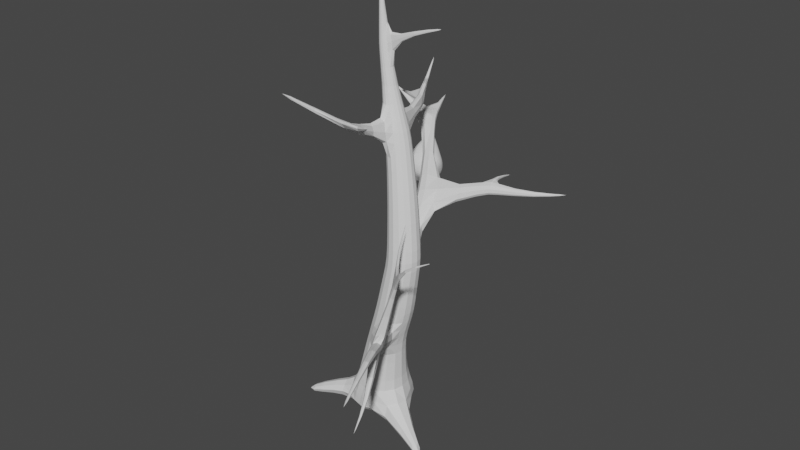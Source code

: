 # Source: Tree.blend  (saved by Blender 2.92.15; exported with 4.5.12 LTS)
import bpy
from mathutils import Matrix  # noqa: F401  (used for matrix-valued properties, if any)

bpy.ops.wm.read_factory_settings(use_empty=True)
scene = bpy.context.scene
scene.name = 'Scene'

# ---- collections
col_collection = bpy.data.collections.new('Collection'); scene.collection.children.link(col_collection)

# ---- world
world_world = bpy.data.worlds.new('World'); scene.world = world_world
world_world.use_nodes = True; world_world.node_tree.nodes.clear()
_N = world_world.node_tree.nodes; _L = world_world.node_tree.links
n0 = _N.new('ShaderNodeOutputWorld'); n0.name = 'World Output'; n0.location = (300, 300)
n1 = _N.new('ShaderNodeBackground'); n1.name = 'Background'; n1.location = (10, 300)
n1.inputs[0].default_value = (0.05088, 0.05088, 0.05088, 1.0)
_L.new(n1.outputs[0], n0.inputs[0])
n0.is_active_output = True
world_world.color = (0.05088, 0.05088, 0.05088)
world_world.use_sun_shadow = False
world_world.sun_shadow_jitter_overblur = 0.0

# ---- meshes
me_cube_002 = bpy.data.meshes.new('Cube.002')
me_cube_002.from_pydata([(1.37, 1.02, 6.193), (2.091, 0.7212, 6.193), (2.389, -4.488e-08, 6.193), (2.091, -0.7212, 6.193), (1.37, -1.02, 6.193), (0.6483, -0.7212, 6.193), (0.1099, 0.7212, 4.374), (-1.516, 1.483, 0.0), (-0.1889, 1.187e-08, 4.374), (-1.591, 0.358, 0.0), (0.1099, -0.7212, 4.374), (-1.125, -0.7666, 0.0), (0.8311, -1.02, 4.374), (0.06024, -1.807, 0.0), (1.552, -0.7212, 4.374), (1.125, -0.7666, 0.0), (1.851, -4.488e-08, 4.374), (1.591, 0.358, 0.0), (1.552, 0.7212, 4.374), (1.711, 1.993, 0.0), (0.8311, 1.02, 4.374), (3.08e-08, 1.949, 0.0), (0.3496, 1.187e-08, 6.193), (0.6483, 0.7212, 6.193), (1.9, 0.8813, 9.034), (2.523, 0.6232, 9.034), (2.781, -3.675e-08, 9.034), (2.523, -0.6232, 9.034), (1.9, -0.8813, 9.034), (1.277, -0.6232, 9.034), (1.019, 1.228e-08, 9.034), (1.277, 0.6232, 9.034), (1.655, 0.9927, 11.6), (2.207, 0.7639, 11.6), (2.436, 0.2117, 11.6), (2.207, -0.3406, 11.6), (1.655, -0.5693, 11.6), (1.102, -0.3406, 11.6), (0.8736, 0.2117, 11.6), (1.102, 0.7639, 11.6), (0.9463, 1.163, 15.36), (1.365, 0.9899, 15.36), (1.538, 0.5712, 15.36), (1.365, 0.1524, 15.36), (0.9463, -0.02099, 15.36), (0.5276, 0.1524, 15.36), (0.3541, 0.5712, 15.36), (0.5276, 0.9899, 15.36), (0.2079, 0.9272, 18.63), (0.3928, 0.8506, 18.63), (0.4694, 0.6657, 18.63), (0.3928, 0.4807, 18.63), (0.2079, 0.4041, 18.63), (0.02293, 0.4807, 18.63), (-0.05368, 0.6657, 18.63), (0.02293, 0.8506, 18.63), (2.391, 0.6532, 8.164), (2.661, -3.924e-08, 8.164), (1.084, -0.6532, 8.164), (0.8137, 1.215e-08, 8.164), (1.737, -0.9237, 8.164), (1.737, 0.9237, 8.164), (1.084, 0.6532, 8.164), (2.391, -0.6532, 8.164), (0.8633, 3.384, 11.36), (0.2402, 3.125, 11.36), (0.701, 3.426, 10.49), (0.0478, 3.155, 10.49), (-1.948, 7.218, 13.07), (-2.275, 7.082, 13.07), (-2.034, 7.24, 12.61), (-2.376, 7.098, 12.61), (-3.151, 9.66, 13.2), (-3.212, 9.635, 13.2), (-3.167, 9.665, 13.11), (-3.231, 9.638, 13.11), (1.1, 1.02, 5.283), (1.822, 0.7212, 5.283), (1.822, -0.7212, 5.283), (1.1, -1.02, 5.283), (0.3791, -0.7212, 5.283), (0.08035, 1.187e-08, 5.283), (0.3791, 0.7212, 5.283), (2.12, -4.488e-08, 5.283), (4.084, -5.368, 7.087), (4.44, -5.221, 7.087), (4.573, -5.221, 7.537), (4.217, -5.368, 7.537), (2.433, -3.162, 5.71), (2.635, -3.162, 6.393), (3.177, -2.937, 6.393), (2.975, -2.937, 5.71), (2.16, -2.498, 6.049), (2.534, -2.25, 5.296), (1.937, -2.498, 5.296), (2.757, -2.25, 6.049), (3.639, -2.908, 9.205), (3.825, -2.831, 9.205), (3.475, -2.68, 9.467), (3.68, -2.595, 9.467), (4.83, -3.601, 11.08), (4.744, -3.637, 11.08), (4.891, -3.7, 10.97), (4.813, -3.733, 10.97), (4.056, -3.02, 9.588), (3.93, -2.814, 9.817), (3.751, -2.888, 9.817), (3.894, -3.087, 9.588), (3.002, -1.889, 10.42), (3.118, -1.841, 10.42), (3.259, -1.965, 10.62), (3.158, -2.007, 10.62), (3.04, -1.241, 11.75), (3.041, -1.241, 11.75), (3.043, -1.242, 11.75), (3.042, -1.243, 11.75), (6.196, -3.592, 11.79), (6.179, -3.599, 11.79), (6.207, -3.611, 11.77), (6.192, -3.617, 11.77), (2.829, -3.691, 6.041), (3.512, -3.485, 6.667), (3.015, -3.691, 6.667), (3.326, -3.485, 6.041), (3.081, -4.122, 4.009), (3.278, -4.041, 4.009), (3.225, -4.315, 4.129), (3.406, -4.24, 4.129), (3.91, -5.987, 3.355), (3.946, -5.972, 3.355), (3.936, -6.022, 3.377), (3.969, -6.009, 3.377), (0.477, 2.554, 10.83), (0.2846, 2.584, 9.956), (0.9378, 2.854, 9.956), (1.1, 2.812, 10.83), (3.579, 4.088, 12.0), (3.497, 4.11, 11.56), (3.617, 3.821, 11.29), (3.699, 3.799, 11.73), (5.864, 4.715, 11.88), (5.83, 4.724, 11.69), (5.88, 4.603, 11.58), (5.914, 4.594, 11.77), (7.017, 5.615, 11.77), (7.012, 5.617, 11.74), (7.019, 5.599, 11.72), (7.024, 5.597, 11.75), (1.549, 1.019, 14.7), (1.734, 0.5712, 14.7), (1.549, 0.1233, 14.7), (1.101, -0.06224, 14.7), (0.6531, 0.1233, 14.7), (0.4676, 0.5712, 14.7), (0.6531, 1.019, 14.7), (1.101, 1.205, 14.7), (0.8733, -2.418, 16.11), (0.6108, -2.31, 16.11), (0.9703, -2.444, 15.7), (0.6895, -2.328, 15.7), (-0.3963, -5.339, 18.25), (-0.5099, -5.292, 18.25), (-0.3543, -5.35, 18.07), (-0.4758, -5.3, 18.07), (0.9944, -2.006, 15.51), (0.6828, -1.877, 15.51), (0.8868, -1.977, 15.97), (0.5955, -1.857, 15.97), (3.141, -3.853, 17.03), (3.176, -3.862, 16.89), (3.184, -3.706, 16.82), (3.146, -3.696, 16.98), (1.194, 0.6896, 10.25), (1.784, 0.9339, 10.25), (2.374, 0.6896, 10.25), (2.618, 0.09992, 10.25), (2.374, -0.4898, 10.25), (1.784, -0.734, 10.25), (1.194, -0.4898, 10.25), (0.9501, 0.09992, 10.25), (2.525, -4.206e-08, 7.179), (0.5817, 1.201e-08, 7.179), (2.241, 0.6872, 7.179), (0.8663, -0.6872, 7.179), (1.553, -0.9718, 7.179), (1.553, 0.9718, 7.179), (0.8663, 0.6872, 7.179), (2.241, -0.6872, 7.179), (2.085, 0.3914, 13.15), (1.378, -0.3158, 13.15), (0.6706, 0.3914, 13.15), (1.378, 1.099, 13.15), (1.878, 0.8915, 13.15), (1.878, -0.1086, 13.15), (0.8777, -0.1086, 13.15), (0.8777, 0.8915, 13.15), (0.07862, 0.7155, 17.0), (0.1886, 0.9811, 17.0), (0.7198, 0.9811, 17.0), (0.8298, 0.7155, 17.0), (0.7198, 0.4499, 17.0), (0.4542, 0.3399, 17.0), (0.1886, 0.4499, 17.0), (0.4542, 1.091, 17.0), (-0.5074, 1.102, 2.187), (-0.8897, 0.179, 2.187), (-0.5074, -0.7439, 2.187), (0.4155, -1.126, 2.187), (1.338, -0.7439, 2.187), (1.721, 0.179, 2.187), (1.338, 1.102, 2.187), (0.4155, 1.484, 2.187), (0.6233, 1.252, 3.28), (-0.1988, 0.9116, 3.28), (-0.5393, 0.08951, 3.28), (-0.1988, -0.7326, 3.28), (0.6233, -1.073, 3.28), (1.445, -0.7326, 3.28), (1.786, 0.08951, 3.28), (1.445, 0.9116, 3.28), (-0.816, 1.292, 1.093), (-1.24, 0.2685, 1.093), (-0.816, -0.7553, 1.093), (0.2078, -1.377, 1.093), (1.232, -0.7553, 1.093), (1.656, 0.2685, 1.093), (1.425, 1.658, 1.093), (0.2078, 1.716, 1.093), (0.05617, 0.8909, 20.29), (0.1723, 0.8428, 20.29), (0.2205, 0.7266, 20.29), (0.1723, 0.6104, 20.29), (0.05617, 0.5623, 20.29), (-0.06, 0.6104, 20.29), (-0.1081, 0.7266, 20.29), (-0.06, 0.8428, 20.29), (-0.08943, 0.7607, 21.87), (-0.07645, 0.7554, 21.87), (-0.07108, 0.7424, 21.87), (-0.07645, 0.7294, 21.87), (-0.09173, 0.7036, 21.87), (-0.1024, 0.7294, 21.87), (-0.1078, 0.7424, 21.87), (-0.1185, 0.7682, 21.87), (-0.4707, 4.345, 15.1), (-0.7059, 4.247, 15.1), (-0.6354, 4.264, 14.73), (-0.3838, 4.368, 14.73), (-0.6142, 3.958, 15.16), (-0.5294, 3.977, 14.72), (-0.227, 4.103, 14.72), (-0.3314, 4.075, 15.16), (-2.572, 5.058, 14.87), (-2.645, 5.028, 14.87), (-2.623, 5.033, 14.75), (-2.545, 5.066, 14.75), (-0.7511, 5.521, 16.89), (-0.7872, 5.506, 16.89), (-0.7731, 5.462, 16.9), (-0.7297, 5.48, 16.9), (-1.97, 6.601, 12.86), (-2.082, 6.618, 12.35), (-1.606, 6.751, 12.86), (-1.701, 6.776, 12.35), (-4.707, 7.125, 14.2), (-4.724, 7.128, 14.13), (-4.657, 7.046, 14.17), (-4.676, 7.049, 14.09), (5.587, -8.482, 6.872), (5.668, -8.449, 6.872), (5.698, -8.449, 6.974), (5.617, -8.482, 6.974), (0.1688, 0.9179, 19.06), (0.3361, 0.8486, 19.06), (0.4053, 0.6814, 19.06), (0.3361, 0.5141, 19.06), (0.1688, 0.4448, 19.06), (0.001583, 0.5141, 19.06), (-0.06769, 0.6814, 19.06), (0.001583, 0.8486, 19.06), (1.845, 0.6833, 19.48), (1.88, 0.5988, 19.48), (1.82, 0.6824, 19.68), (1.851, 0.606, 19.68), (3.239, 0.9503, 19.9), (3.254, 0.9148, 19.9), (3.228, 0.9499, 19.98), (3.241, 0.9178, 19.98), (3.877, 4.17, 11.98), (3.802, 4.19, 11.57), (3.912, 3.923, 11.33), (3.988, 3.903, 11.73), (3.427, 4.86, 11.97), (3.381, 4.872, 11.73), (3.591, 4.905, 11.96), (3.55, 4.916, 11.74), (3.348, 6.306, 11.49), (3.339, 6.308, 11.44), (3.382, 6.315, 11.49), (3.374, 6.318, 11.44), (4.06, -1.565, -0.877), (4.23, -1.155, -0.877), (4.099, -1.561, -0.4785), (4.254, -1.188, -0.4785), (-2.276, 1.942, -0.4429), (-1.151, 2.408, -0.4429), (-1.967, 1.752, 0.6505), (-0.9435, 2.176, 0.6505), (-3.678, -0.9755, -0.2617), (-3.505, -1.394, -0.2617), (-3.548, -1.009, 0.1453), (-3.39, -1.39, 0.1453), (-2.349, -0.1112, 0.03826), (-2.071, -0.1821, 0.9045), (-1.735, -0.9932, 0.9045), (-1.98, -1.002, 0.03826), (-2.954, 4.321, -1.354), (-2.294, 4.595, -1.354), (-2.773, 4.21, -0.7123), (-2.172, 4.459, -0.7123)], [], [(77, 76, 0, 1), (213, 6, 20, 212), (82, 81, 22, 23), (214, 8, 6, 213), (7, 21, 19, 17, 15, 13, 11, 9), (57, 56, 25, 26), (79, 78, 3, 4), (216, 12, 10, 215), (80, 79, 4, 5), (217, 14, 12, 216), (81, 80, 5, 22), (218, 16, 14, 217), (76, 82, 23, 0), (219, 18, 16, 218), (78, 83, 2, 3), (212, 20, 18, 219), (83, 77, 1, 2), (215, 10, 8, 214), (173, 172, 39, 32), (59, 58, 29, 30), (58, 60, 28, 29), (56, 61, 24, 25), (133, 132, 65, 67), (60, 63, 27, 28), (62, 59, 30, 31), (63, 57, 26, 27), (149, 148, 41, 42), (174, 173, 32, 33), (176, 175, 34, 35), (178, 177, 36, 37), (172, 179, 38, 39), (175, 174, 33, 34), (177, 176, 35, 36), (179, 178, 37, 38), (197, 196, 54, 55), (151, 150, 43, 44), (153, 152, 45, 46), (249, 248, 245, 246), (148, 155, 40, 41), (150, 149, 42, 43), (165, 164, 158, 159), (154, 153, 46, 47), (199, 198, 49, 50), (201, 200, 51, 52), (196, 202, 53, 54), (203, 197, 55, 48), (198, 203, 48, 49), (200, 199, 50, 51), (202, 201, 52, 53), (187, 180, 57, 63), (186, 181, 59, 62), (184, 187, 63, 60), (185, 186, 62, 61), (182, 185, 61, 56), (183, 184, 60, 58), (181, 183, 58, 59), (180, 182, 56, 57), (261, 260, 266, 267), (134, 133, 67, 66), (66, 64, 136, 137), (132, 135, 64, 65), (71, 69, 73, 75), (260, 262, 68, 69), (263, 261, 71, 70), (262, 263, 70, 68), (74, 75, 73, 72), (69, 68, 72, 73), (70, 71, 75, 74), (68, 70, 74, 72), (16, 18, 77, 83), (14, 16, 83, 78), (20, 6, 82, 76), (8, 10, 80, 81), (10, 12, 79, 80), (122, 120, 84, 87), (6, 8, 81, 82), (18, 20, 76, 77), (86, 87, 271, 270), (123, 121, 86, 85), (121, 122, 87, 86), (120, 123, 85, 84), (94, 93, 91, 88), (90, 95, 99, 97), (93, 95, 90, 91), (92, 94, 88, 89), (79, 12, 94, 92), (14, 78, 95, 93), (78, 79, 92, 95), (12, 14, 93, 94), (105, 106, 101, 100), (89, 90, 97, 96), (95, 92, 98, 99), (92, 89, 96, 98), (104, 105, 100, 102), (106, 107, 103, 101), (107, 104, 102, 103), (96, 97, 104, 107), (98, 96, 107, 106), (97, 99, 105, 104), (99, 98, 108, 109), (108, 111, 115, 112), (106, 105, 110, 111), (98, 106, 111, 108), (105, 99, 109, 110), (113, 112, 115, 114), (110, 109, 113, 114), (109, 108, 112, 113), (111, 110, 114, 115), (103, 102, 118, 119), (100, 101, 117, 116), (102, 100, 116, 118), (101, 103, 119, 117), (88, 91, 125, 124), (90, 89, 122, 121), (91, 90, 121, 123), (89, 88, 120, 122), (126, 124, 128, 130), (123, 120, 126, 127), (120, 88, 124, 126), (91, 123, 127, 125), (128, 129, 131, 130), (125, 127, 131, 129), (127, 126, 130, 131), (124, 125, 129, 128), (31, 24, 135, 132), (24, 61, 134, 135), (61, 62, 133, 134), (62, 31, 132, 133), (289, 288, 140, 141), (134, 66, 137, 138), (135, 134, 138, 139), (64, 135, 139, 136), (143, 142, 146, 147), (291, 290, 142, 143), (290, 289, 141, 142), (288, 291, 143, 140), (147, 146, 145, 144), (142, 141, 145, 146), (140, 143, 147, 144), (141, 140, 144, 145), (195, 190, 153, 154), (194, 189, 151, 152), (193, 188, 149, 150), (192, 191, 155, 148), (191, 195, 154, 155), (190, 194, 152, 153), (189, 193, 150, 151), (188, 192, 148, 149), (158, 156, 160, 162), (158, 164, 170, 169), (166, 167, 157, 156), (167, 165, 159, 157), (163, 162, 160, 161), (156, 157, 161, 160), (159, 158, 162, 163), (157, 159, 163, 161), (45, 152, 165, 167), (44, 45, 167, 166), (151, 44, 166, 164), (152, 151, 164, 165), (170, 171, 168, 169), (156, 158, 169, 168), (164, 166, 171, 170), (166, 156, 168, 171), (30, 29, 178, 179), (28, 27, 176, 177), (26, 25, 174, 175), (31, 30, 179, 172), (29, 28, 177, 178), (27, 26, 175, 176), (25, 24, 173, 174), (24, 31, 172, 173), (2, 1, 182, 180), (22, 5, 183, 181), (5, 4, 184, 183), (1, 0, 185, 182), (0, 23, 186, 185), (4, 3, 187, 184), (23, 22, 181, 186), (3, 2, 180, 187), (34, 33, 192, 188), (36, 35, 193, 189), (38, 37, 194, 190), (32, 39, 195, 191), (33, 32, 191, 192), (35, 34, 188, 193), (37, 36, 189, 194), (39, 38, 190, 195), (45, 44, 201, 202), (43, 42, 199, 200), (41, 40, 203, 198), (40, 47, 197, 203), (46, 45, 202, 196), (44, 43, 200, 201), (42, 41, 198, 199), (47, 46, 196, 197), (222, 206, 205, 221), (227, 211, 210, 226), (226, 210, 209, 225), (225, 209, 208, 224), (224, 208, 207, 223), (223, 207, 206, 222), (221, 205, 204, 220), (220, 204, 211, 227), (206, 215, 214, 205), (211, 212, 219, 210), (210, 219, 218, 209), (209, 218, 217, 208), (208, 217, 216, 207), (207, 216, 215, 206), (205, 214, 213, 204), (204, 213, 212, 211), (7, 220, 306, 304), (9, 221, 220, 7), (13, 223, 222, 11), (15, 224, 223, 13), (225, 224, 302, 303), (19, 226, 225, 17), (21, 227, 226, 19), (313, 312, 308, 310), (273, 272, 228, 229), (275, 274, 230, 231), (277, 276, 232, 233), (279, 278, 234, 235), (274, 273, 229, 230), (276, 275, 231, 232), (278, 277, 233, 234), (272, 279, 235, 228), (230, 229, 237, 238), (232, 231, 239, 240), (234, 233, 241, 242), (228, 235, 243, 236), (229, 228, 236, 237), (231, 230, 238, 239), (233, 232, 240, 241), (235, 234, 242, 243), (244, 247, 255, 252), (251, 250, 247, 244), (250, 249, 246, 247), (245, 248, 258, 257), (47, 40, 251, 248), (155, 154, 249, 250), (40, 155, 250, 251), (154, 47, 248, 249), (255, 254, 253, 252), (245, 244, 252, 253), (247, 246, 254, 255), (246, 245, 253, 254), (258, 259, 256, 257), (244, 245, 257, 256), (251, 244, 256, 259), (248, 251, 259, 258), (64, 66, 263, 262), (66, 67, 261, 263), (65, 64, 262, 260), (67, 65, 260, 261), (267, 266, 264, 265), (260, 69, 264, 266), (69, 71, 265, 264), (71, 261, 267, 265), (268, 269, 270, 271), (87, 84, 268, 271), (85, 86, 270, 269), (84, 85, 269, 268), (236, 243, 242, 241, 240, 239, 238, 237), (48, 55, 279, 272), (54, 53, 277, 278), (52, 51, 275, 276), (274, 50, 281, 283), (55, 54, 278, 279), (53, 52, 276, 277), (51, 50, 274, 275), (49, 48, 272, 273), (281, 280, 284, 285), (273, 274, 283, 282), (50, 49, 280, 281), (49, 273, 282, 280), (285, 284, 286, 287), (282, 283, 287, 286), (280, 282, 286, 284), (283, 281, 285, 287), (136, 139, 291, 288), (138, 137, 289, 290), (139, 138, 290, 291), (289, 137, 293, 295), (292, 294, 298, 296), (137, 136, 292, 293), (136, 288, 294, 292), (288, 289, 295, 294), (297, 296, 298, 299), (293, 292, 296, 297), (294, 295, 299, 298), (295, 293, 297, 299), (301, 303, 302, 300), (224, 15, 300, 302), (17, 225, 303, 301), (15, 17, 301, 300), (306, 307, 319, 318), (220, 227, 307, 306), (21, 7, 304, 305), (227, 21, 305, 307), (309, 311, 310, 308), (314, 313, 310, 311), (315, 314, 311, 309), (312, 315, 309, 308), (9, 11, 315, 312), (11, 222, 314, 315), (222, 221, 313, 314), (221, 9, 312, 313), (316, 318, 319, 317), (304, 306, 318, 316), (307, 305, 317, 319), (305, 304, 316, 317)])
_uv = me_cube_002.uv_layers.new(name='UVMap')
_uv.uv.foreach_set('vector', [0.125, 1.0, 0.25, 1.0, 0.25, 1.0, 0.125, 1.0, 1.0, 0.875, 1.0, 1.0, 0.875, 1.0, 0.875, 0.875, 0.75, 1.0, 0.875, 1.0, 0.875, 1.0, 0.75, 1.0, 0.875, 0.875, 0.875, 1.0, 0.75, 1.0, 0.75, 0.875, 0.5803, 0.4197, 0.75, 0.49, 0.9197, 0.4197, 0.99, 0.25, 0.9197, 0.08029, 0.75, 0.01, 0.5803, 0.08029, 0.51, 0.25, 0.25, 1.0, 0.375, 1.0, 0.375, 1.0, 0.25, 1.0, 0.5, 1.0, 0.625, 1.0, 0.625, 1.0, 0.5, 1.0, 0.75, 0.875, 0.75, 1.0, 0.625, 1.0, 0.625, 0.875, 0.625, 1.0, 0.75, 1.0, 0.75, 1.0, 0.625, 1.0, 0.625, 0.875, 0.625, 1.0, 0.5, 1.0, 0.5, 0.875, 0.0, 1.0, 0.125, 1.0, 0.125, 1.0, 0.0, 1.0, 0.5, 0.875, 0.5, 1.0, 0.375, 1.0, 0.375, 0.875, 0.875, 1.0, 1.0, 1.0, 1.0, 1.0, 0.875, 1.0, 0.375, 0.875, 0.375, 1.0, 0.25, 1.0, 0.25, 0.875, 0.375, 1.0, 0.5, 1.0, 0.5, 1.0, 0.375, 1.0, 0.25, 0.875, 0.25, 1.0, 0.125, 1.0, 0.125, 0.875, 0.25, 1.0, 0.375, 1.0, 0.375, 1.0, 0.25, 1.0, 0.125, 0.875, 0.125, 1.0, 0.0, 1.0, 0.0, 0.875, 0.875, 1.0, 1.0, 1.0, 1.0, 1.0, 0.875, 1.0, 0.0, 1.0, 0.125, 1.0, 0.125, 1.0, 0.0, 1.0, 0.625, 1.0, 0.75, 1.0, 0.75, 1.0, 0.625, 1.0, 0.125, 1.0, 0.25, 1.0, 0.25, 1.0, 0.125, 1.0, 0.75, 1.0, 0.75, 1.0, 0.75, 1.0, 0.75, 1.0, 0.5, 1.0, 0.625, 1.0, 0.625, 1.0, 0.5, 1.0, 0.75, 1.0, 0.875, 1.0, 0.875, 1.0, 0.75, 1.0, 0.375, 1.0, 0.5, 1.0, 0.5, 1.0, 0.375, 1.0, 0.25, 1.0, 0.375, 1.0, 0.375, 1.0, 0.25, 1.0, 0.125, 1.0, 0.25, 1.0, 0.25, 1.0, 0.125, 1.0, 0.375, 1.0, 0.5, 1.0, 0.5, 1.0, 0.375, 1.0, 0.625, 1.0, 0.75, 1.0, 0.75, 1.0, 0.625, 1.0, 0.75, 1.0, 0.875, 1.0, 0.875, 1.0, 0.75, 1.0, 0.25, 1.0, 0.375, 1.0, 0.375, 1.0, 0.25, 1.0, 0.5, 1.0, 0.625, 1.0, 0.625, 1.0, 0.5, 1.0, 0.0, 1.0, 0.125, 1.0, 0.125, 1.0, 0.0, 1.0, 0.75, 1.0, 0.875, 1.0, 0.875, 1.0, 0.75, 1.0, 0.5, 1.0, 0.625, 1.0, 0.625, 1.0, 0.5, 1.0, 0.0, 1.0, 0.125, 1.0, 0.125, 1.0, 0.0, 1.0, 0.75, 1.0, 0.75, 1.0, 0.75, 1.0, 0.75, 1.0, 0.125, 1.0, 0.25, 1.0, 0.25, 1.0, 0.125, 1.0, 0.375, 1.0, 0.5, 1.0, 0.5, 1.0, 0.375, 1.0, 0.625, 1.0, 0.75, 1.0, 0.75, 1.0, 0.625, 1.0, 0.75, 1.0, 0.875, 1.0, 0.875, 1.0, 0.75, 1.0, 0.25, 1.0, 0.375, 1.0, 0.375, 1.0, 0.25, 1.0, 0.5, 1.0, 0.625, 1.0, 0.625, 1.0, 0.5, 1.0, 0.0, 1.0, 0.125, 1.0, 0.125, 1.0, 0.0, 1.0, 0.875, 1.0, 1.0, 1.0, 1.0, 1.0, 0.875, 1.0, 0.125, 1.0, 0.25, 1.0, 0.25, 1.0, 0.125, 1.0, 0.375, 1.0, 0.5, 1.0, 0.5, 1.0, 0.375, 1.0, 0.625, 1.0, 0.75, 1.0, 0.75, 1.0, 0.625, 1.0, 0.375, 1.0, 0.5, 1.0, 0.5, 1.0, 0.375, 1.0, 0.75, 1.0, 0.875, 1.0, 0.875, 1.0, 0.75, 1.0, 0.5, 1.0, 0.625, 1.0, 0.625, 1.0, 0.5, 1.0, 0.875, 1.0, 1.0, 1.0, 1.0, 1.0, 0.875, 1.0, 0.125, 1.0, 0.25, 1.0, 0.25, 1.0, 0.125, 1.0, 0.625, 1.0, 0.75, 1.0, 0.75, 1.0, 0.625, 1.0, 0.0, 1.0, 0.125, 1.0, 0.125, 1.0, 0.0, 1.0, 0.25, 1.0, 0.375, 1.0, 0.375, 1.0, 0.25, 1.0, 0.75, 1.0, 0.75, 1.0, 0.75, 1.0, 0.75, 1.0, 0.875, 1.0, 1.0, 1.0, 1.0, 1.0, 0.875, 1.0, 0.25, 1.0, 0.25, 1.0, 0.25, 1.0, 0.25, 1.0, 1.0, 1.0, 0.875, 1.0, 0.875, 1.0, 1.0, 1.0, 0.75, 1.0, 0.75, 1.0, 0.75, 1.0, 0.75, 1.0, 1.0, 1.0, 0.875, 1.0, 0.875, 1.0, 1.0, 1.0, 0.875, 1.0, 1.0, 1.0, 1.0, 1.0, 0.875, 1.0, 0.25, 1.0, 0.25, 1.0, 0.25, 1.0, 0.25, 1.0, 0.875, 1.0, 1.0, 1.0, 1.0, 1.0, 0.875, 1.0, 1.0, 1.0, 0.875, 1.0, 0.875, 1.0, 1.0, 1.0, 0.875, 1.0, 1.0, 1.0, 1.0, 1.0, 0.875, 1.0, 0.25, 1.0, 0.25, 1.0, 0.25, 1.0, 0.25, 1.0, 0.25, 1.0, 0.375, 1.0, 0.375, 1.0, 0.25, 1.0, 0.375, 1.0, 0.5, 1.0, 0.5, 1.0, 0.375, 1.0, 0.875, 1.0, 1.0, 1.0, 1.0, 1.0, 0.875, 1.0, 0.0, 1.0, 0.125, 1.0, 0.125, 1.0, 0.0, 1.0, 0.625, 1.0, 0.75, 1.0, 0.75, 1.0, 0.625, 1.0, 0.75, 1.0, 0.75, 1.0, 0.75, 1.0, 0.75, 1.0, 0.75, 1.0, 0.875, 1.0, 0.875, 1.0, 0.75, 1.0, 0.125, 1.0, 0.25, 1.0, 0.25, 1.0, 0.125, 1.0, 0.625, 1.0, 0.5, 1.0, 0.5, 1.0, 0.625, 1.0, 0.375, 1.0, 0.375, 1.0, 0.375, 1.0, 0.375, 1.0, 0.625, 1.0, 0.5, 1.0, 0.5, 1.0, 0.625, 1.0, 0.5, 1.0, 0.625, 1.0, 0.625, 1.0, 0.5, 1.0, 0.5, 1.0, 0.625, 1.0, 0.625, 1.0, 0.5, 1.0, 0.375, 1.0, 0.375, 1.0, 0.375, 1.0, 0.375, 1.0, 0.375, 1.0, 0.375, 1.0, 0.375, 1.0, 0.375, 1.0, 0.75, 1.0, 0.75, 1.0, 0.75, 1.0, 0.75, 1.0, 0.75, 1.0, 0.75, 1.0, 0.75, 1.0, 0.75, 1.0, 0.375, 1.0, 0.375, 1.0, 0.375, 1.0, 0.375, 1.0, 0.625, 1.0, 0.5, 1.0, 0.5, 1.0, 0.625, 1.0, 0.5, 1.0, 0.625, 1.0, 0.625, 1.0, 0.5, 1.0, 0.625, 1.0, 0.5, 1.0, 0.5, 1.0, 0.625, 1.0, 0.5, 1.0, 0.625, 1.0, 0.625, 1.0, 0.5, 1.0, 0.625, 1.0, 0.5, 1.0, 0.5, 1.0, 0.625, 1.0, 0.75, 1.0, 0.75, 1.0, 0.75, 1.0, 0.75, 1.0, 0.375, 1.0, 0.375, 1.0, 0.375, 1.0, 0.375, 1.0, 0.75, 1.0, 0.75, 1.0, 0.75, 1.0, 0.75, 1.0, 0.5, 1.0, 0.625, 1.0, 0.625, 1.0, 0.5, 1.0, 0.5, 1.0, 0.625, 1.0, 0.625, 1.0, 0.5, 1.0, 0.75, 1.0, 0.75, 1.0, 0.75, 1.0, 0.75, 1.0, 0.375, 1.0, 0.375, 1.0, 0.375, 1.0, 0.375, 1.0, 0.625, 1.0, 0.5, 1.0, 0.5, 1.0, 0.625, 1.0, 0.75, 1.0, 0.75, 1.0, 0.75, 1.0, 0.75, 1.0, 0.5, 1.0, 0.625, 1.0, 0.625, 1.0, 0.5, 1.0, 0.75, 1.0, 0.75, 1.0, 0.75, 1.0, 0.75, 1.0, 0.375, 1.0, 0.375, 1.0, 0.375, 1.0, 0.375, 1.0, 0.625, 1.0, 0.5, 1.0, 0.5, 1.0, 0.625, 1.0, 0.375, 1.0, 0.375, 1.0, 0.375, 1.0, 0.375, 1.0, 0.625, 1.0, 0.5, 1.0, 0.5, 1.0, 0.625, 1.0, 0.5, 1.0, 0.625, 1.0, 0.625, 1.0, 0.5, 1.0, 0.5, 1.0, 0.625, 1.0, 0.625, 1.0, 0.5, 1.0, 0.625, 1.0, 0.5, 1.0, 0.5, 1.0, 0.625, 1.0, 0.375, 1.0, 0.375, 1.0, 0.375, 1.0, 0.375, 1.0, 0.75, 1.0, 0.75, 1.0, 0.75, 1.0, 0.75, 1.0, 0.5, 1.0, 0.625, 1.0, 0.625, 1.0, 0.5, 1.0, 0.625, 1.0, 0.5, 1.0, 0.5, 1.0, 0.625, 1.0, 0.375, 1.0, 0.375, 1.0, 0.375, 1.0, 0.375, 1.0, 0.75, 1.0, 0.75, 1.0, 0.75, 1.0, 0.75, 1.0, 0.75, 1.0, 0.75, 1.0, 0.75, 1.0, 0.75, 1.0, 0.625, 1.0, 0.5, 1.0, 0.5, 1.0, 0.625, 1.0, 0.75, 1.0, 0.75, 1.0, 0.75, 1.0, 0.75, 1.0, 0.375, 1.0, 0.375, 1.0, 0.375, 1.0, 0.375, 1.0, 0.5, 1.0, 0.625, 1.0, 0.625, 1.0, 0.5, 1.0, 0.375, 1.0, 0.375, 1.0, 0.375, 1.0, 0.375, 1.0, 0.625, 1.0, 0.5, 1.0, 0.5, 1.0, 0.625, 1.0, 0.5, 1.0, 0.625, 1.0, 0.625, 1.0, 0.5, 1.0, 1.0, 1.0, 0.875, 1.0, 0.875, 1.0, 1.0, 1.0, 0.25, 1.0, 0.25, 1.0, 0.25, 1.0, 0.25, 1.0, 0.875, 1.0, 1.0, 1.0, 1.0, 1.0, 0.875, 1.0, 0.75, 1.0, 0.75, 1.0, 0.75, 1.0, 0.75, 1.0, 0.25, 1.0, 0.25, 1.0, 0.25, 1.0, 0.25, 1.0, 0.875, 1.0, 0.875, 1.0, 0.875, 1.0, 0.875, 1.0, 0.25, 1.0, 0.25, 1.0, 0.25, 1.0, 0.25, 1.0, 0.875, 1.0, 0.875, 1.0, 0.875, 1.0, 0.875, 1.0, 0.25, 1.0, 0.25, 1.0, 0.25, 1.0, 0.25, 1.0, 0.25, 1.0, 0.25, 1.0, 0.25, 1.0, 0.25, 1.0, 0.875, 1.0, 0.875, 1.0, 0.875, 1.0, 0.875, 1.0, 0.875, 1.0, 0.875, 1.0, 0.875, 1.0, 0.875, 1.0, 0.25, 1.0, 0.25, 1.0, 0.25, 1.0, 0.25, 1.0, 0.875, 1.0, 0.875, 1.0, 0.875, 1.0, 0.875, 1.0, 0.875, 1.0, 0.875, 1.0, 0.875, 1.0, 0.875, 1.0, 0.25, 1.0, 0.25, 1.0, 0.25, 1.0, 0.25, 1.0, 0.75, 1.0, 0.875, 1.0, 0.875, 1.0, 0.75, 1.0, 0.625, 1.0, 0.75, 1.0, 0.75, 1.0, 0.625, 1.0, 0.375, 1.0, 0.5, 1.0, 0.5, 1.0, 0.375, 1.0, 0.125, 1.0, 0.25, 1.0, 0.25, 1.0, 0.125, 1.0, 0.875, 1.0, 1.0, 1.0, 1.0, 1.0, 0.875, 1.0, 0.0, 1.0, 0.125, 1.0, 0.125, 1.0, 0.0, 1.0, 0.5, 1.0, 0.625, 1.0, 0.625, 1.0, 0.5, 1.0, 0.25, 1.0, 0.375, 1.0, 0.375, 1.0, 0.25, 1.0, 0.5, 1.0, 0.5, 1.0, 0.5, 1.0, 0.5, 1.0, 0.75, 1.0, 0.75, 1.0, 0.75, 1.0, 0.75, 1.0, 0.75, 1.0, 0.625, 1.0, 0.625, 1.0, 0.75, 1.0, 0.125, 1.0, 0.125, 1.0, 0.125, 1.0, 0.125, 1.0, 0.625, 1.0, 0.75, 1.0, 0.75, 1.0, 0.625, 1.0, 0.75, 1.0, 0.625, 1.0, 0.625, 1.0, 0.75, 1.0, 0.625, 1.0, 0.75, 1.0, 0.75, 1.0, 0.625, 1.0, 0.125, 1.0, 0.125, 1.0, 0.125, 1.0, 0.125, 1.0, 0.125, 1.0, 0.125, 1.0, 0.125, 1.0, 0.125, 1.0, 0.75, 1.0, 0.625, 1.0, 0.625, 1.0, 0.75, 1.0, 0.5, 1.0, 0.5, 1.0, 0.5, 1.0, 0.5, 1.0, 0.625, 1.0, 0.75, 1.0, 0.75, 1.0, 0.625, 1.0, 0.5, 1.0, 0.5, 1.0, 0.5, 1.0, 0.5, 1.0, 0.5, 1.0, 0.5, 1.0, 0.5, 1.0, 0.5, 1.0, 0.5, 1.0, 0.5, 1.0, 0.5, 1.0, 0.5, 1.0, 0.75, 1.0, 0.75, 1.0, 0.75, 1.0, 0.75, 1.0, 0.0, 1.0, 0.125, 1.0, 0.125, 1.0, 0.0, 1.0, 0.5, 1.0, 0.625, 1.0, 0.625, 1.0, 0.5, 1.0, 0.25, 1.0, 0.375, 1.0, 0.375, 1.0, 0.25, 1.0, 0.75, 1.0, 0.875, 1.0, 0.875, 1.0, 0.75, 1.0, 0.625, 1.0, 0.75, 1.0, 0.75, 1.0, 0.625, 1.0, 0.375, 1.0, 0.5, 1.0, 0.5, 1.0, 0.375, 1.0, 0.125, 1.0, 0.25, 1.0, 0.25, 1.0, 0.125, 1.0, 0.875, 1.0, 1.0, 1.0, 1.0, 1.0, 0.875, 1.0, 0.25, 1.0, 0.375, 1.0, 0.375, 1.0, 0.25, 1.0, 0.0, 1.0, 0.125, 1.0, 0.125, 1.0, 0.0, 1.0, 0.625, 1.0, 0.75, 1.0, 0.75, 1.0, 0.625, 1.0, 0.125, 1.0, 0.25, 1.0, 0.25, 1.0, 0.125, 1.0, 0.875, 1.0, 1.0, 1.0, 1.0, 1.0, 0.875, 1.0, 0.5, 1.0, 0.625, 1.0, 0.625, 1.0, 0.5, 1.0, 0.75, 1.0, 0.875, 1.0, 0.875, 1.0, 0.75, 1.0, 0.375, 1.0, 0.5, 1.0, 0.5, 1.0, 0.375, 1.0, 0.25, 1.0, 0.375, 1.0, 0.375, 1.0, 0.25, 1.0, 0.5, 1.0, 0.625, 1.0, 0.625, 1.0, 0.5, 1.0, 0.0, 1.0, 0.125, 1.0, 0.125, 1.0, 0.0, 1.0, 0.875, 1.0, 1.0, 1.0, 1.0, 1.0, 0.875, 1.0, 0.125, 1.0, 0.25, 1.0, 0.25, 1.0, 0.125, 1.0, 0.375, 1.0, 0.5, 1.0, 0.5, 1.0, 0.375, 1.0, 0.625, 1.0, 0.75, 1.0, 0.75, 1.0, 0.625, 1.0, 0.75, 1.0, 0.875, 1.0, 0.875, 1.0, 0.75, 1.0, 0.625, 1.0, 0.75, 1.0, 0.75, 1.0, 0.625, 1.0, 0.375, 1.0, 0.5, 1.0, 0.5, 1.0, 0.375, 1.0, 0.125, 1.0, 0.25, 1.0, 0.25, 1.0, 0.125, 1.0, 0.875, 1.0, 1.0, 1.0, 1.0, 1.0, 0.875, 1.0, 0.0, 1.0, 0.125, 1.0, 0.125, 1.0, 0.0, 1.0, 0.5, 1.0, 0.625, 1.0, 0.625, 1.0, 0.5, 1.0, 0.25, 1.0, 0.375, 1.0, 0.375, 1.0, 0.25, 1.0, 0.75, 1.0, 0.875, 1.0, 0.875, 1.0, 0.75, 1.0, 0.125, 0.625, 0.125, 0.75, 0.0, 0.75, 0.0, 0.625, 0.25, 0.625, 0.25, 0.75, 0.125, 0.75, 0.125, 0.625, 0.375, 0.625, 0.375, 0.75, 0.25, 0.75, 0.25, 0.625, 0.5, 0.625, 0.5, 0.75, 0.375, 0.75, 0.375, 0.625, 0.625, 0.625, 0.625, 0.75, 0.5, 0.75, 0.5, 0.625, 0.75, 0.625, 0.75, 0.75, 0.625, 0.75, 0.625, 0.625, 0.875, 0.625, 0.875, 0.75, 0.75, 0.75, 0.75, 0.625, 1.0, 0.625, 1.0, 0.75, 0.875, 0.75, 0.875, 0.625, 0.125, 0.75, 0.125, 0.875, 0.0, 0.875, 0.0, 0.75, 0.25, 0.75, 0.25, 0.875, 0.125, 0.875, 0.125, 0.75, 0.375, 0.75, 0.375, 0.875, 0.25, 0.875, 0.25, 0.75, 0.5, 0.75, 0.5, 0.875, 0.375, 0.875, 0.375, 0.75, 0.625, 0.75, 0.625, 0.875, 0.5, 0.875, 0.5, 0.75, 0.75, 0.75, 0.75, 0.875, 0.625, 0.875, 0.625, 0.75, 0.875, 0.75, 0.875, 0.875, 0.75, 0.875, 0.75, 0.75, 1.0, 0.75, 1.0, 0.875, 0.875, 0.875, 0.875, 0.75, 0.75, 0.5, 0.75, 0.625, 0.75, 0.625, 0.75, 0.5, 0.875, 0.5, 0.875, 0.625, 0.75, 0.625, 0.75, 0.5, 0.75, 0.5, 0.75, 0.625, 0.625, 0.625, 0.625, 0.5, 0.625, 0.5, 0.625, 0.625, 0.5, 0.625, 0.5, 0.5, 0.5, 0.625, 0.375, 0.625, 0.375, 0.625, 0.5, 0.625, 0.375, 0.5, 0.375, 0.625, 0.25, 0.625, 0.25, 0.5, 0.25, 0.5, 0.25, 0.625, 0.125, 0.625, 0.125, 0.5, 0.875, 0.625, 0.875, 0.5, 0.875, 0.5, 0.875, 0.625, 0.125, 1.0, 0.25, 1.0, 0.25, 1.0, 0.125, 1.0, 0.375, 1.0, 0.5, 1.0, 0.5, 1.0, 0.375, 1.0, 0.625, 1.0, 0.75, 1.0, 0.75, 1.0, 0.625, 1.0, 0.75, 1.0, 0.875, 1.0, 0.875, 1.0, 0.75, 1.0, 0.25, 1.0, 0.375, 1.0, 0.375, 1.0, 0.25, 1.0, 0.5, 1.0, 0.625, 1.0, 0.625, 1.0, 0.5, 1.0, 0.0, 1.0, 0.125, 1.0, 0.125, 1.0, 0.0, 1.0, 0.875, 1.0, 1.0, 1.0, 1.0, 1.0, 0.875, 1.0, 0.25, 1.0, 0.375, 1.0, 0.375, 1.0, 0.25, 1.0, 0.5, 1.0, 0.625, 1.0, 0.625, 1.0, 0.5, 1.0, 0.0, 1.0, 0.125, 1.0, 0.125, 1.0, 0.0, 1.0, 0.875, 1.0, 1.0, 1.0, 1.0, 1.0, 0.875, 1.0, 0.125, 1.0, 0.25, 1.0, 0.25, 1.0, 0.125, 1.0, 0.375, 1.0, 0.5, 1.0, 0.5, 1.0, 0.375, 1.0, 0.625, 1.0, 0.75, 1.0, 0.75, 1.0, 0.625, 1.0, 0.75, 1.0, 0.875, 1.0, 0.875, 1.0, 0.75, 1.0, 0.25, 1.0, 0.25, 1.0, 0.25, 1.0, 0.25, 1.0, 0.25, 1.0, 0.25, 1.0, 0.25, 1.0, 0.25, 1.0, 0.875, 1.0, 1.0, 1.0, 1.0, 1.0, 0.875, 1.0, 0.75, 1.0, 0.75, 1.0, 0.75, 1.0, 0.75, 1.0, 1.0, 1.0, 0.875, 1.0, 0.875, 1.0, 1.0, 1.0, 0.875, 1.0, 1.0, 1.0, 1.0, 1.0, 0.875, 1.0, 0.25, 1.0, 0.25, 1.0, 0.25, 1.0, 0.25, 1.0, 0.75, 1.0, 0.75, 1.0, 0.75, 1.0, 0.75, 1.0, 0.875, 1.0, 1.0, 1.0, 1.0, 1.0, 0.875, 1.0, 1.0, 1.0, 0.875, 1.0, 0.875, 1.0, 1.0, 1.0, 0.875, 1.0, 1.0, 1.0, 1.0, 1.0, 0.875, 1.0, 0.75, 1.0, 0.75, 1.0, 0.75, 1.0, 0.75, 1.0, 1.0, 1.0, 0.875, 1.0, 0.875, 1.0, 1.0, 1.0, 0.875, 1.0, 1.0, 1.0, 1.0, 1.0, 0.875, 1.0, 0.25, 1.0, 0.25, 1.0, 0.25, 1.0, 0.25, 1.0, 1.0, 1.0, 0.875, 1.0, 0.875, 1.0, 1.0, 1.0, 0.25, 1.0, 0.25, 1.0, 0.25, 1.0, 0.25, 1.0, 0.875, 1.0, 1.0, 1.0, 1.0, 1.0, 0.875, 1.0, 1.0, 1.0, 0.875, 1.0, 0.875, 1.0, 1.0, 1.0, 0.75, 1.0, 0.75, 1.0, 0.75, 1.0, 0.75, 1.0, 0.75, 1.0, 0.75, 1.0, 0.75, 1.0, 0.75, 1.0, 1.0, 1.0, 1.0, 1.0, 1.0, 1.0, 1.0, 1.0, 0.75, 1.0, 0.75, 1.0, 0.75, 1.0, 0.75, 1.0, 1.0, 1.0, 1.0, 1.0, 1.0, 1.0, 1.0, 1.0, 0.5, 1.0, 0.625, 1.0, 0.625, 1.0, 0.5, 1.0, 0.75, 1.0, 0.75, 1.0, 0.75, 1.0, 0.75, 1.0, 0.375, 1.0, 0.375, 1.0, 0.375, 1.0, 0.375, 1.0, 0.5, 1.0, 0.625, 1.0, 0.625, 1.0, 0.5, 1.0, 0.25, 1.0, 0.75, 1.0, 0.0, 1.0, 0.625, 1.0, 0.5, 1.0, 0.375, 1.0, 0.25, 1.0, 0.125, 1.0, 0.875, 1.0, 1.0, 1.0, 1.0, 1.0, 0.875, 1.0, 0.0, 1.0, 0.125, 1.0, 0.125, 1.0, 0.0, 1.0, 0.5, 1.0, 0.625, 1.0, 0.625, 1.0, 0.5, 1.0, 0.5, 1.0, 0.5, 1.0, 0.5, 1.0, 0.5, 1.0, 0.75, 1.0, 0.875, 1.0, 0.875, 1.0, 0.75, 1.0, 0.625, 1.0, 0.75, 1.0, 0.75, 1.0, 0.625, 1.0, 0.375, 1.0, 0.5, 1.0, 0.5, 1.0, 0.375, 1.0, 0.125, 1.0, 0.25, 1.0, 0.25, 1.0, 0.125, 1.0, 0.25, 1.0, 0.375, 1.0, 0.375, 1.0, 0.25, 1.0, 0.375, 1.0, 0.25, 1.0, 0.25, 1.0, 0.375, 1.0, 0.25, 1.0, 0.375, 1.0, 0.375, 1.0, 0.25, 1.0, 0.125, 1.0, 0.125, 1.0, 0.125, 1.0, 0.125, 1.0, 0.25, 1.0, 0.375, 1.0, 0.375, 1.0, 0.25, 1.0, 0.375, 1.0, 0.25, 1.0, 0.25, 1.0, 0.375, 1.0, 0.125, 1.0, 0.125, 1.0, 0.125, 1.0, 0.125, 1.0, 0.5, 1.0, 0.5, 1.0, 0.5, 1.0, 0.5, 1.0, 0.875, 1.0, 0.875, 1.0, 0.875, 1.0, 0.875, 1.0, 0.875, 1.0, 0.875, 1.0, 0.875, 1.0, 0.875, 1.0, 0.25, 1.0, 0.25, 1.0, 0.25, 1.0, 0.25, 1.0, 0.875, 1.0, 0.875, 1.0, 0.875, 1.0, 0.875, 1.0, 0.875, 1.0, 0.875, 1.0, 0.875, 1.0, 0.875, 1.0, 0.25, 1.0, 0.25, 1.0, 0.25, 1.0, 0.25, 1.0, 0.875, 1.0, 0.875, 1.0, 0.875, 1.0, 0.875, 1.0, 0.25, 1.0, 0.25, 1.0, 0.25, 1.0, 0.25, 1.0, 0.25, 1.0, 0.25, 1.0, 0.25, 1.0, 0.25, 1.0, 0.25, 1.0, 0.25, 1.0, 0.25, 1.0, 0.25, 1.0, 0.25, 1.0, 0.25, 1.0, 0.25, 1.0, 0.25, 1.0, 0.875, 1.0, 0.875, 1.0, 0.875, 1.0, 0.875, 1.0, 0.5, 0.5, 0.5, 0.625, 0.375, 0.625, 0.375, 0.5, 0.625, 0.625, 0.625, 0.5, 0.625, 0.5, 0.625, 0.625, 0.25, 0.5, 0.25, 0.625, 0.25, 0.625, 0.25, 0.5, 0.9197, 0.08029, 0.99, 0.25, 0.99, 0.25, 0.9197, 0.08029, 1.0, 0.625, 0.875, 0.625, 0.875, 0.625, 1.0, 0.625, 1.0, 0.625, 0.875, 0.625, 0.875, 0.625, 1.0, 0.625, 0.75, 0.49, 0.5803, 0.4197, 0.5803, 0.4197, 0.75, 0.49, 0.25, 0.625, 0.25, 0.5, 0.25, 0.5, 0.25, 0.625, 0.125, 0.5, 0.125, 0.625, 0.0, 0.625, 0.0, 0.5, 0.125, 0.625, 0.0, 0.625, 0.0, 0.625, 0.125, 0.625, 0.625, 0.5, 0.625, 0.625, 0.625, 0.625, 0.625, 0.5, 0.51, 0.25, 0.5803, 0.08029, 0.5803, 0.08029, 0.51, 0.25, 0.51, 0.25, 0.5803, 0.08029, 0.5803, 0.08029, 0.51, 0.25, 0.625, 0.5, 0.625, 0.625, 0.625, 0.625, 0.625, 0.5, 0.125, 0.625, 0.0, 0.625, 0.0, 0.625, 0.125, 0.625, 0.875, 0.625, 0.875, 0.5, 0.875, 0.5, 0.875, 0.625, 1.0, 0.5, 1.0, 0.625, 0.875, 0.625, 0.875, 0.5, 0.75, 0.5, 0.75, 0.625, 0.75, 0.625, 0.75, 0.5, 0.25, 0.625, 0.25, 0.5, 0.25, 0.5, 0.25, 0.625, 0.75, 0.49, 0.5803, 0.4197, 0.5803, 0.4197, 0.75, 0.49])
me_cube_002.use_remesh_fix_poles = True
me_cube_002.use_remesh_preserve_attributes = False
me_cube_002.use_mirror_vertex_groups = False
me_cube_002.update()
me_icosphere_001 = bpy.data.meshes.new('Icosphere.001')
me_icosphere_001.from_pydata([(0.0, 0.0, -1.0), (0.7236, -0.5257, -0.4472), (-0.2764, -0.8506, -0.4472), (-0.8944, 0.0, -0.4472), (-0.2764, 0.8506, -0.4472), (0.7236, 0.5257, -0.4472), (0.5922, -0.8373, 0.4953), (-0.7236, -0.5257, 0.4472), (-0.7236, 0.5257, 0.4472), (0.2764, 0.8506, 0.4472), (0.8944, 0.0, 0.4472), (0.0, 0.4824, 1.319), (-0.1625, -0.5, -0.8507), (0.4253, -0.309, -0.8507), (0.2629, -0.809, -0.5257), (0.8506, 0.0, -0.5257), (0.4253, 0.309, -0.8507), (-0.5257, 0.0, -0.8507), (-0.6882, -0.5, -0.5257), (-0.1625, 0.5, -0.8507), (-0.6882, 0.5, -0.5257), (0.2629, 0.809, -0.5257), (1.181, -1.052, 0.2155), (0.9511, 0.309, 0.0), (0.0, -1.0, 0.0), (1.022, -1.341, 0.1285), (-0.9511, -0.309, 0.0), (-0.5878, -0.809, 0.0), (-0.5878, 0.809, 0.0), (-0.9511, 0.309, 0.0), (0.5878, 0.809, 0.0), (0.0, 1.0, 0.0), (0.6882, -0.5, 0.5257), (-0.2629, -0.809, 0.5257), (-0.8506, 0.0, 0.5257), (-0.4915, 1.225, 1.475), (0.6882, 0.5, 0.5257), (0.3906, -0.387, 0.8726), (0.5257, 0.0, 0.8507), (-0.4253, -0.309, 0.8507), (-0.4253, 0.7914, 1.385), (-0.1311, 0.9824, 1.32)], [], [(0, 13, 12), (1, 13, 15), (0, 12, 17), (0, 17, 19), (0, 19, 16), (1, 15, 22), (2, 14, 24), (3, 18, 26), (4, 20, 28), (5, 21, 30), (1, 22, 25), (2, 24, 27), (3, 26, 29), (4, 28, 31), (5, 30, 23), (6, 32, 37), (7, 33, 39), (8, 34, 40), (9, 35, 41), (10, 36, 38), (38, 41, 11), (38, 36, 41), (36, 9, 41), (41, 40, 11), (41, 35, 40), (35, 8, 40), (40, 39, 11), (40, 34, 39), (34, 7, 39), (39, 37, 11), (39, 33, 37), (33, 6, 37), (37, 38, 11), (37, 32, 38), (32, 10, 38), (23, 36, 10), (23, 30, 36), (30, 9, 36), (31, 35, 9), (31, 28, 35), (28, 8, 35), (29, 34, 8), (29, 26, 34), (26, 7, 34), (27, 33, 7), (27, 24, 33), (24, 6, 33), (25, 32, 6), (25, 22, 32), (22, 10, 32), (30, 31, 9), (30, 21, 31), (21, 4, 31), (28, 29, 8), (28, 20, 29), (20, 3, 29), (26, 27, 7), (26, 18, 27), (18, 2, 27), (24, 25, 6), (24, 14, 25), (14, 1, 25), (22, 23, 10), (22, 15, 23), (15, 5, 23), (16, 21, 5), (16, 19, 21), (19, 4, 21), (19, 20, 4), (19, 17, 20), (17, 3, 20), (17, 18, 3), (17, 12, 18), (12, 2, 18), (15, 16, 5), (15, 13, 16), (13, 0, 16), (12, 14, 2), (12, 13, 14), (13, 1, 14)])
_uv = me_icosphere_001.uv_layers.new(name='UVMap')
_uv.uv.foreach_set('vector', [0.8182, 0.0, 0.7727, 0.07873, 0.8636, 0.07873, 0.7273, 0.1575, 0.6818, 0.07873, 0.6364, 0.1575, 0.09091, 0.0, 0.04545, 0.07873, 0.1364, 0.07873, 0.2727, 0.0, 0.2273, 0.07873, 0.3182, 0.07873, 0.4545, 0.0, 0.4091, 0.07873, 0.5, 0.07873, 0.7273, 0.1575, 0.6364, 0.1575, 0.6818, 0.2362, 0.9091, 0.1575, 0.8182, 0.1575, 0.8636, 0.2362, 0.1818, 0.1575, 0.09091, 0.1575, 0.1364, 0.2362, 0.3636, 0.1575, 0.2727, 0.1575, 0.3182, 0.2362, 0.5455, 0.1575, 0.4545, 0.1575, 0.5, 0.2362, 0.7273, 0.1575, 0.6818, 0.2362, 0.7727, 0.2362, 0.9091, 0.1575, 0.8636, 0.2362, 0.9545, 0.2362, 0.1818, 0.1575, 0.1364, 0.2362, 0.2273, 0.2362, 0.3636, 0.1575, 0.3182, 0.2362, 0.4091, 0.2362, 0.5455, 0.1575, 0.5, 0.2362, 0.5909, 0.2362, 0.8182, 0.3149, 0.7273, 0.3149, 0.7727, 0.3937, 1.0, 0.3149, 0.9091, 0.3149, 0.9545, 0.3937, 0.2727, 0.3149, 0.1818, 0.3149, 0.2273, 0.3937, 0.4545, 0.3149, 0.3636, 0.3149, 0.4091, 0.3937, 0.6364, 0.3149, 0.5455, 0.3149, 0.5909, 0.3937, 0.5909, 0.3937, 0.5, 0.3937, 0.5455, 0.4724, 0.5909, 0.3937, 0.5455, 0.3149, 0.5, 0.3937, 0.5455, 0.3149, 0.4545, 0.3149, 0.5, 0.3937, 0.4091, 0.3937, 0.3182, 0.3937, 0.3636, 0.4724, 0.4091, 0.3937, 0.3636, 0.3149, 0.3182, 0.3937, 0.3636, 0.3149, 0.2727, 0.3149, 0.3182, 0.3937, 0.2273, 0.3937, 0.1364, 0.3937, 0.1818, 0.4724, 0.2273, 0.3937, 0.1818, 0.3149, 0.1364, 0.3937, 0.1818, 0.3149, 0.09091, 0.3149, 0.1364, 0.3937, 0.9545, 0.3937, 0.8636, 0.3937, 0.9091, 0.4724, 0.9545, 0.3937, 0.9091, 0.3149, 0.8636, 0.3937, 0.9091, 0.3149, 0.8182, 0.3149, 0.8636, 0.3937, 0.7727, 0.3937, 0.6818, 0.3937, 0.7273, 0.4724, 0.7727, 0.3937, 0.7273, 0.3149, 0.6818, 0.3937, 0.7273, 0.3149, 0.6364, 0.3149, 0.6818, 0.3937, 0.5909, 0.2362, 0.5455, 0.3149, 0.6364, 0.3149, 0.5909, 0.2362, 0.5, 0.2362, 0.5455, 0.3149, 0.5, 0.2362, 0.4545, 0.3149, 0.5455, 0.3149, 0.4091, 0.2362, 0.3636, 0.3149, 0.4545, 0.3149, 0.4091, 0.2362, 0.3182, 0.2362, 0.3636, 0.3149, 0.3182, 0.2362, 0.2727, 0.3149, 0.3636, 0.3149, 0.2273, 0.2362, 0.1818, 0.3149, 0.2727, 0.3149, 0.2273, 0.2362, 0.1364, 0.2362, 0.1818, 0.3149, 0.1364, 0.2362, 0.09091, 0.3149, 0.1818, 0.3149, 0.9545, 0.2362, 0.9091, 0.3149, 1.0, 0.3149, 0.9545, 0.2362, 0.8636, 0.2362, 0.9091, 0.3149, 0.8636, 0.2362, 0.8182, 0.3149, 0.9091, 0.3149, 0.7727, 0.2362, 0.7273, 0.3149, 0.8182, 0.3149, 0.7727, 0.2362, 0.6818, 0.2362, 0.7273, 0.3149, 0.6818, 0.2362, 0.6364, 0.3149, 0.7273, 0.3149, 0.5, 0.2362, 0.4091, 0.2362, 0.4545, 0.3149, 0.5, 0.2362, 0.4545, 0.1575, 0.4091, 0.2362, 0.4545, 0.1575, 0.3636, 0.1575, 0.4091, 0.2362, 0.3182, 0.2362, 0.2273, 0.2362, 0.2727, 0.3149, 0.3182, 0.2362, 0.2727, 0.1575, 0.2273, 0.2362, 0.2727, 0.1575, 0.1818, 0.1575, 0.2273, 0.2362, 0.1364, 0.2362, 0.04545, 0.2362, 0.09091, 0.3149, 0.1364, 0.2362, 0.09091, 0.1575, 0.04545, 0.2362, 0.09091, 0.1575, 0.0, 0.1575, 0.04545, 0.2362, 0.8636, 0.2362, 0.7727, 0.2362, 0.8182, 0.3149, 0.8636, 0.2362, 0.8182, 0.1575, 0.7727, 0.2362, 0.8182, 0.1575, 0.7273, 0.1575, 0.7727, 0.2362, 0.6818, 0.2362, 0.5909, 0.2362, 0.6364, 0.3149, 0.6818, 0.2362, 0.6364, 0.1575, 0.5909, 0.2362, 0.6364, 0.1575, 0.5455, 0.1575, 0.5909, 0.2362, 0.5, 0.07873, 0.4545, 0.1575, 0.5455, 0.1575, 0.5, 0.07873, 0.4091, 0.07873, 0.4545, 0.1575, 0.4091, 0.07873, 0.3636, 0.1575, 0.4545, 0.1575, 0.3182, 0.07873, 0.2727, 0.1575, 0.3636, 0.1575, 0.3182, 0.07873, 0.2273, 0.07873, 0.2727, 0.1575, 0.2273, 0.07873, 0.1818, 0.1575, 0.2727, 0.1575, 0.1364, 0.07873, 0.09091, 0.1575, 0.1818, 0.1575, 0.1364, 0.07873, 0.04545, 0.07873, 0.09091, 0.1575, 0.04545, 0.07873, 0.0, 0.1575, 0.09091, 0.1575, 0.6364, 0.1575, 0.5909, 0.07873, 0.5455, 0.1575, 0.6364, 0.1575, 0.6818, 0.07873, 0.5909, 0.07873, 0.6818, 0.07873, 0.6364, 0.0, 0.5909, 0.07873, 0.8636, 0.07873, 0.8182, 0.1575, 0.9091, 0.1575, 0.8636, 0.07873, 0.7727, 0.07873, 0.8182, 0.1575, 0.7727, 0.07873, 0.7273, 0.1575, 0.8182, 0.1575])
me_icosphere_001.use_remesh_fix_poles = True
me_icosphere_001.use_remesh_preserve_attributes = False
me_icosphere_001.use_mirror_vertex_groups = False
me_icosphere_001.update()

# ---- objects
ob_cube = bpy.data.objects.new('Cube', me_cube_002)
ob_icosphere = bpy.data.objects.new('Icosphere', me_icosphere_001)

# ---- transforms, parenting, visibility, modifiers, constraints
ob_cube.location = (0.0, 0.0, 0.0)
ob_cube.lineart.crease_threshold = 0.0
_m = ob_cube.modifiers.new('Subdivision', 'SUBSURF')
_m.uv_smooth = 'PRESERVE_CORNERS'
_m.levels = 4
_m.render_levels = 1
ob_icosphere.location = (-1.346, 5.491, 10.93)
ob_icosphere.lineart.crease_threshold = 0.0
_m = ob_icosphere.modifiers.new('Subdivision', 'SUBSURF')
_m.uv_smooth = 'PRESERVE_CORNERS'
_m.levels = 0

# ---- collection membership
col_collection.objects.link(ob_cube)
col_collection.objects.link(ob_icosphere)

# ---- scene / render settings (as saved in the file)
scene.frame_start = 1; scene.frame_end = 250; scene.frame_set(1)
scene.render.engine = 'BLENDER_EEVEE_NEXT'
scene.cycles.use_denoising = False
scene.cycles.samples = 128
scene.cycles.sampling_pattern = 'TABULATED_SOBOL'
scene.cycles.use_adaptive_sampling = False
scene.cycles.use_light_tree = False
scene.view_settings.view_transform = 'Filmic'
bpy.context.view_layer.update()

# ---- added for rendering (the .blend has no active camera and no usable light): camera, sun
cam_auto = bpy.data.cameras.new('AutoCamera')
cam_auto.lens = 50.0
cam_auto.sensor_width = 36.0
cam_auto.clip_end = 1000.0
ob_auto_camera = bpy.data.objects.new('AutoCamera', cam_auto)
scene.collection.objects.link(ob_auto_camera)
ob_auto_camera.location = (30.5035, -34.6331, 33.7389)
ob_auto_camera.rotation_euler = (1.09748, -7.21219e-08, 0.694738)
scene.camera = ob_auto_camera
light_auto_sun = bpy.data.lights.new('AutoSun', 'SUN')
light_auto_sun.energy = 3.0
light_auto_sun.angle = 0.0523599
ob_auto_sun = bpy.data.objects.new('AutoSun', light_auto_sun)
scene.collection.objects.link(ob_auto_sun)
ob_auto_sun.rotation_euler = (0.872665, 0.174533, 0.523599)
bpy.context.view_layer.update()

